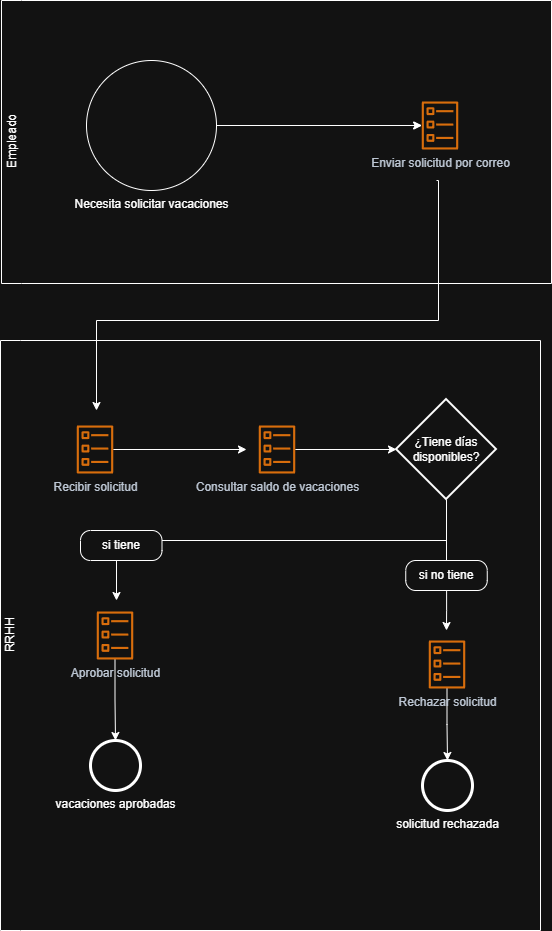

The diagram above was exported from draw.io. Its source (the exported page's mxGraphModel, read from the mxfile embedded in the PNG):
<mxGraphModel dx="1739" dy="1147" grid="1" gridSize="10" guides="1" tooltips="1" connect="1" arrows="1" fold="1" page="1" pageScale="1" pageWidth="827" pageHeight="1169" math="0" shadow="0">
  <root>
    <mxCell id="0" />
    <mxCell id="1" parent="0" />
    <mxCell id="9qzXVccnN0Un-ZzCUm8u-5" parent="1" style="swimlane;html=1;startSize=20;fontStyle=0;collapsible=0;horizontal=0;swimlaneLine=0;fillColor=none;whiteSpace=wrap;" value="Empleado" vertex="1">
      <mxGeometry height="283" width="550" x="145" y="160" as="geometry" />
    </mxCell>
    <mxCell id="9qzXVccnN0Un-ZzCUm8u-10" edge="1" parent="9qzXVccnN0Un-ZzCUm8u-5" source="9qzXVccnN0Un-ZzCUm8u-7" style="edgeStyle=orthogonalEdgeStyle;rounded=0;orthogonalLoop=1;jettySize=auto;html=1;" target="9qzXVccnN0Un-ZzCUm8u-8" value="">
      <mxGeometry relative="1" as="geometry">
        <mxPoint x="335" y="125" as="targetPoint" />
      </mxGeometry>
    </mxCell>
    <mxCell id="9qzXVccnN0Un-ZzCUm8u-7" parent="9qzXVccnN0Un-ZzCUm8u-5" style="points=[[0.145,0.145,0],[0.5,0,0],[0.855,0.145,0],[1,0.5,0],[0.855,0.855,0],[0.5,1,0],[0.145,0.855,0],[0,0.5,0]];shape=mxgraph.bpmn.event;html=1;verticalLabelPosition=bottom;labelBackgroundColor=#ffffff;verticalAlign=top;align=center;perimeter=ellipsePerimeter;outlineConnect=0;aspect=fixed;outline=standard;symbol=general;" value="Necesita solicitar vacaciones" vertex="1">
      <mxGeometry height="130" width="130" x="85" y="60" as="geometry" />
    </mxCell>
    <mxCell id="9qzXVccnN0Un-ZzCUm8u-8" parent="9qzXVccnN0Un-ZzCUm8u-5" style="sketch=0;outlineConnect=0;fontColor=#232F3E;gradientColor=none;fillColor=#ED7100;strokeColor=none;dashed=0;verticalLabelPosition=bottom;verticalAlign=top;align=center;html=1;fontSize=12;fontStyle=0;aspect=fixed;pointerEvents=1;shape=mxgraph.aws4.ecs_task;" value="Enviar solicitud por correo" vertex="1">
      <mxGeometry height="48" width="37" x="420" y="101" as="geometry" />
    </mxCell>
    <mxCell id="9qzXVccnN0Un-ZzCUm8u-11" edge="1" parent="9qzXVccnN0Un-ZzCUm8u-5" style="edgeStyle=orthogonalEdgeStyle;rounded=0;orthogonalLoop=1;jettySize=auto;html=1;" target="9qzXVccnN0Un-ZzCUm8u-8" value="">
      <mxGeometry relative="1" as="geometry">
        <mxPoint x="285" y="125" as="sourcePoint" />
      </mxGeometry>
    </mxCell>
    <mxCell id="9qzXVccnN0Un-ZzCUm8u-16" edge="1" parent="9qzXVccnN0Un-ZzCUm8u-5" style="edgeStyle=orthogonalEdgeStyle;rounded=0;orthogonalLoop=1;jettySize=auto;html=1;" value="">
      <mxGeometry relative="1" as="geometry">
        <Array as="points">
          <mxPoint x="437" y="180" />
          <mxPoint x="437" y="320" />
        </Array>
        <mxPoint x="435" y="180" as="sourcePoint" />
        <mxPoint x="95" y="410" as="targetPoint" />
      </mxGeometry>
    </mxCell>
    <mxCell id="9qzXVccnN0Un-ZzCUm8u-6" parent="1" style="swimlane;html=1;startSize=20;fontStyle=0;collapsible=0;horizontal=0;swimlaneLine=0;fillColor=none;whiteSpace=wrap;" value="RRHH" vertex="1">
      <mxGeometry height="590" width="540" x="144" y="500" as="geometry" />
    </mxCell>
    <mxCell id="9qzXVccnN0Un-ZzCUm8u-19" edge="1" parent="9qzXVccnN0Un-ZzCUm8u-6" source="9qzXVccnN0Un-ZzCUm8u-12" style="edgeStyle=orthogonalEdgeStyle;rounded=0;orthogonalLoop=1;jettySize=auto;html=1;" value="">
      <mxGeometry relative="1" as="geometry">
        <mxPoint x="246" y="109" as="targetPoint" />
      </mxGeometry>
    </mxCell>
    <mxCell id="9qzXVccnN0Un-ZzCUm8u-12" parent="9qzXVccnN0Un-ZzCUm8u-6" style="sketch=0;outlineConnect=0;fontColor=#232F3E;gradientColor=none;fillColor=#ED7100;strokeColor=none;dashed=0;verticalLabelPosition=bottom;verticalAlign=top;align=center;html=1;fontSize=12;fontStyle=0;aspect=fixed;pointerEvents=1;shape=mxgraph.aws4.ecs_task;" value="Recibir solicitud" vertex="1">
      <mxGeometry height="48" width="37" x="76" y="85" as="geometry" />
    </mxCell>
    <mxCell id="9qzXVccnN0Un-ZzCUm8u-22" edge="1" parent="9qzXVccnN0Un-ZzCUm8u-6" source="9qzXVccnN0Un-ZzCUm8u-17" style="edgeStyle=orthogonalEdgeStyle;rounded=0;orthogonalLoop=1;jettySize=auto;html=1;" target="9qzXVccnN0Un-ZzCUm8u-21" value="">
      <mxGeometry relative="1" as="geometry" />
    </mxCell>
    <mxCell id="9qzXVccnN0Un-ZzCUm8u-17" parent="9qzXVccnN0Un-ZzCUm8u-6" style="sketch=0;outlineConnect=0;fontColor=#232F3E;gradientColor=none;fillColor=#ED7100;strokeColor=none;dashed=0;verticalLabelPosition=bottom;verticalAlign=top;align=center;html=1;fontSize=12;fontStyle=0;aspect=fixed;pointerEvents=1;shape=mxgraph.aws4.ecs_task;" value="Consultar saldo de vacaciones" vertex="1">
      <mxGeometry height="48" width="37" x="258" y="85" as="geometry" />
    </mxCell>
    <mxCell id="9qzXVccnN0Un-ZzCUm8u-24" edge="1" parent="9qzXVccnN0Un-ZzCUm8u-6" style="edgeStyle=orthogonalEdgeStyle;rounded=0;orthogonalLoop=1;jettySize=auto;html=1;">
      <mxGeometry relative="1" as="geometry">
        <Array as="points">
          <mxPoint x="446" y="200" />
          <mxPoint x="116" y="200" />
        </Array>
        <mxPoint x="446" y="160" as="sourcePoint" />
        <mxPoint x="116" y="260" as="targetPoint" />
      </mxGeometry>
    </mxCell>
    <mxCell id="9qzXVccnN0Un-ZzCUm8u-26" edge="1" parent="9qzXVccnN0Un-ZzCUm8u-6" source="9qzXVccnN0Un-ZzCUm8u-21" style="edgeStyle=orthogonalEdgeStyle;rounded=0;orthogonalLoop=1;jettySize=auto;html=1;" value="">
      <mxGeometry relative="1" as="geometry">
        <mxPoint x="446" y="240" as="targetPoint" />
      </mxGeometry>
    </mxCell>
    <mxCell id="9qzXVccnN0Un-ZzCUm8u-21" parent="9qzXVccnN0Un-ZzCUm8u-6" style="strokeWidth=2;html=1;shape=mxgraph.flowchart.decision;whiteSpace=wrap;" value="¿Tiene días disponibles?" vertex="1">
      <mxGeometry height="100" width="100" x="396" y="59" as="geometry" />
    </mxCell>
    <mxCell id="9qzXVccnN0Un-ZzCUm8u-38" edge="1" parent="9qzXVccnN0Un-ZzCUm8u-6" source="9qzXVccnN0Un-ZzCUm8u-27" style="edgeStyle=orthogonalEdgeStyle;rounded=0;orthogonalLoop=1;jettySize=auto;html=1;" target="9qzXVccnN0Un-ZzCUm8u-36" value="">
      <mxGeometry relative="1" as="geometry" />
    </mxCell>
    <mxCell id="9qzXVccnN0Un-ZzCUm8u-27" parent="9qzXVccnN0Un-ZzCUm8u-6" style="sketch=0;outlineConnect=0;fontColor=#232F3E;gradientColor=none;fillColor=#ED7100;strokeColor=none;dashed=0;verticalLabelPosition=bottom;verticalAlign=top;align=center;html=1;fontSize=12;fontStyle=0;aspect=fixed;pointerEvents=1;shape=mxgraph.aws4.ecs_task;" value="Aprobar solicitud" vertex="1">
      <mxGeometry height="48" width="37" x="96" y="271" as="geometry" />
    </mxCell>
    <mxCell id="9qzXVccnN0Un-ZzCUm8u-31" parent="9qzXVccnN0Un-ZzCUm8u-6" style="points=[[0.25,0,0],[0.5,0,0],[0.75,0,0],[1,0.25,0],[1,0.5,0],[1,0.75,0],[0.75,1,0],[0.5,1,0],[0.25,1,0],[0,0.75,0],[0,0.5,0],[0,0.25,0]];shape=mxgraph.bpmn.task2;whiteSpace=wrap;rectStyle=rounded;size=10;html=1;container=1;expand=0;collapsible=0;taskMarker=abstract;" value="si tiene" vertex="1">
      <mxGeometry height="30" width="81.5" x="80" y="190" as="geometry" />
    </mxCell>
    <mxCell id="9qzXVccnN0Un-ZzCUm8u-34" edge="1" parent="9qzXVccnN0Un-ZzCUm8u-6" source="9qzXVccnN0Un-ZzCUm8u-32" style="edgeStyle=orthogonalEdgeStyle;rounded=0;orthogonalLoop=1;jettySize=auto;html=1;" value="">
      <mxGeometry relative="1" as="geometry">
        <mxPoint x="446" y="290" as="targetPoint" />
      </mxGeometry>
    </mxCell>
    <mxCell id="9qzXVccnN0Un-ZzCUm8u-32" parent="9qzXVccnN0Un-ZzCUm8u-6" style="points=[[0.25,0,0],[0.5,0,0],[0.75,0,0],[1,0.25,0],[1,0.5,0],[1,0.75,0],[0.75,1,0],[0.5,1,0],[0.25,1,0],[0,0.75,0],[0,0.5,0],[0,0.25,0]];shape=mxgraph.bpmn.task2;whiteSpace=wrap;rectStyle=rounded;size=10;html=1;container=1;expand=0;collapsible=0;taskMarker=abstract;" value="si no tiene" vertex="1">
      <mxGeometry height="30" width="81.5" x="405.25" y="220" as="geometry" />
    </mxCell>
    <mxCell id="9qzXVccnN0Un-ZzCUm8u-42" edge="1" parent="9qzXVccnN0Un-ZzCUm8u-6" source="9qzXVccnN0Un-ZzCUm8u-35" style="edgeStyle=orthogonalEdgeStyle;rounded=0;orthogonalLoop=1;jettySize=auto;html=1;" target="9qzXVccnN0Un-ZzCUm8u-41" value="">
      <mxGeometry relative="1" as="geometry" />
    </mxCell>
    <mxCell id="9qzXVccnN0Un-ZzCUm8u-35" parent="9qzXVccnN0Un-ZzCUm8u-6" style="sketch=0;outlineConnect=0;fontColor=#232F3E;gradientColor=none;fillColor=#ED7100;strokeColor=none;dashed=0;verticalLabelPosition=bottom;verticalAlign=top;align=center;html=1;fontSize=12;fontStyle=0;aspect=fixed;pointerEvents=1;shape=mxgraph.aws4.ecs_task;" value="Rechazar solicitud" vertex="1">
      <mxGeometry height="48" width="37" x="428" y="300" as="geometry" />
    </mxCell>
    <mxCell id="9qzXVccnN0Un-ZzCUm8u-36" parent="9qzXVccnN0Un-ZzCUm8u-6" style="points=[[0.145,0.145,0],[0.5,0,0],[0.855,0.145,0],[1,0.5,0],[0.855,0.855,0],[0.5,1,0],[0.145,0.855,0],[0,0.5,0]];shape=mxgraph.bpmn.event;html=1;verticalLabelPosition=bottom;labelBackgroundColor=#ffffff;verticalAlign=top;align=center;perimeter=ellipsePerimeter;outlineConnect=0;aspect=fixed;outline=end;symbol=terminate2;" value="vacaciones aprobadas" vertex="1">
      <mxGeometry height="50" width="50" x="90" y="400" as="geometry" />
    </mxCell>
    <mxCell id="9qzXVccnN0Un-ZzCUm8u-41" parent="9qzXVccnN0Un-ZzCUm8u-6" style="points=[[0.145,0.145,0],[0.5,0,0],[0.855,0.145,0],[1,0.5,0],[0.855,0.855,0],[0.5,1,0],[0.145,0.855,0],[0,0.5,0]];shape=mxgraph.bpmn.event;html=1;verticalLabelPosition=bottom;labelBackgroundColor=#ffffff;verticalAlign=top;align=center;perimeter=ellipsePerimeter;outlineConnect=0;aspect=fixed;outline=end;symbol=terminate2;" value="solicitud rechazada" vertex="1">
      <mxGeometry height="50" width="50" x="422" y="420" as="geometry" />
    </mxCell>
  </root>
</mxGraphModel>